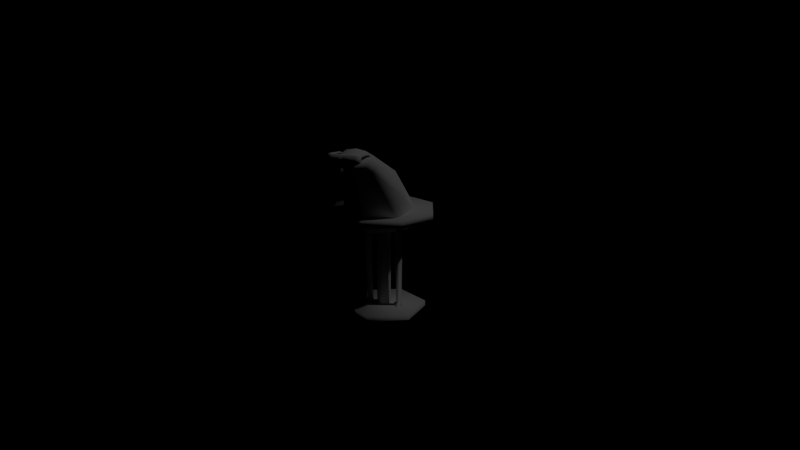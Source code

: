 # Source: bird.blend  (saved by Blender 2.79.0; exported with 4.5.12 LTS)
import bpy
from mathutils import Matrix  # noqa: F401  (used for matrix-valued properties, if any)

bpy.ops.wm.read_factory_settings(use_empty=True)
scene = bpy.context.scene
scene.name = 'Scene'

# ---- collections
col_collection_1 = bpy.data.collections.new('Collection 1'); scene.collection.children.link(col_collection_1)
col_collection_2 = bpy.data.collections.new('Collection 2'); scene.collection.children.link(col_collection_2)
col_collection_2.hide_render = True
col_collection_2.hide_viewport = True

# ---- materials (node trees are filled in below, after node groups)
mat_material = bpy.data.materials.new('Material')
mat_material.alpha_threshold = 0.0
mat_material.use_transparent_shadow = False
mat_material.roughness = 0.5
mat_material.specular_intensity = 0.0
mat_material.line_color = (0.0, 0.0, 0.0, 1.0)

# ---- material node trees

# ---- world
world_world = bpy.data.worlds.new('World'); scene.world = world_world
world_world.color = (0.0, 0.0, 0.0)
world_world.use_sun_shadow = False
world_world.sun_shadow_jitter_overblur = 0.0
world_world.cycles.sampling_method = 'MANUAL'
world_world.light_settings.ao_factor = 0.02

# ---- cameras
cam_camera = bpy.data.cameras.new('Camera')
cam_camera.clip_end = 100.0
cam_camera.lens = 35.0
cam_camera.sensor_width = 32.0
cam_camera.sensor_height = 18.0
cam_camera.ortho_scale = 7.314
cam_camera.dof.focus_distance = 0.0
cam_camera.dof.aperture_fstop = 128.0

# ---- lights
light_lamp = bpy.data.lights.new('Lamp', 'POINT')
light_lamp.transmission_factor = 0.0
light_lamp.cutoff_distance = 30.0
light_lamp.energy = 100.0
light_lamp.shadow_buffer_clip_start = 1.001
light_lamp.shadow_soft_size = 0.1
light_lamp.shadow_maximum_resolution = 0.006
light_lamp.use_absolute_resolution = True

# ---- meshes
me_cylinder_004 = bpy.data.meshes.new('Cylinder.004')
me_cylinder_004.from_pydata([(-2.669e-10, 0.0157, 0.2), (0.01236, -0.005701, 0.2), (-0.01236, -0.005701, 0.2), (-8.513e-10, 0.006289, 0.2212), (0.001488, 0.003711, 0.2212), (-0.001488, 0.003711, 0.2212), (0.001488, 0.003711, 0.2028), (-0.001488, 0.003711, 0.2028), (-8.513e-10, 0.006289, 0.2028), (0.01385, -0.006993, 0.2297), (-9.812e-10, 0.01423, 0.2297), (0.013, -0.00632, 0.2297), (-0.013, -0.00632, 0.2297), (-1.867e-10, 0.01699, 0.2297), (-0.01385, -0.006993, 0.2297), (0.01732, -0.01, 0.2321), (0.0, 0.02, 0.2321), (-0.01732, -0.01, 0.2321)], [], [(0, 1, 2), (7, 5, 3, 8), (6, 4, 5, 7), (8, 3, 4, 6), (0, 8, 6, 1), (1, 6, 7, 2), (2, 7, 8, 0), (5, 14, 13, 3), (4, 9, 14, 5), (3, 13, 9, 4), (13, 16, 15, 9), (9, 15, 17, 14), (11, 10, 12), (14, 17, 16, 13), (10, 11, 15, 16), (11, 12, 17, 15), (12, 10, 16, 17)])
me_cylinder_004.polygons.foreach_set('use_smooth', [True] * 17)
_uv = me_cylinder_004.uv_layers.new(name='UVMap')
_uv.uv.foreach_set('vector', [0.6557, 0.3656, 0.6625, 0.363, 0.6583, 0.3684, 0.6559, 0.3681, 0.6038, 0.4075, 0.6058, 0.4041, 0.6557, 0.368, 0.657, 0.3674, 0.6063, 0.4084, 0.6038, 0.4075, 0.6559, 0.3681, 0.6557, 0.368, 0.6058, 0.4041, 0.6063, 0.4084, 0.657, 0.3674, 0.6557, 0.3656, 0.6557, 0.368, 0.657, 0.3674, 0.6625, 0.363, 0.6625, 0.363, 0.657, 0.3674, 0.6559, 0.3681, 0.6583, 0.3684, 0.6583, 0.3684, 0.6559, 0.3681, 0.6557, 0.368, 0.6557, 0.3656, 0.8395, 0.3833, 0.779, 0.4298, 0.8418, 0.3275, 0.8418, 0.3791, 0.8425, 0.3844, 0.8965, 0.4298, 0.779, 0.4298, 0.8395, 0.3833, 0.8418, 0.3791, 0.8418, 0.3275, 0.8965, 0.4298, 0.8425, 0.3844, 0.6071, 0.4509, 0.6142, 0.4323, 0.6475, 0.3791, 0.6657, 0.3812, 0.6657, 0.3812, 0.6475, 0.3791, 0.6239, 0.3724, 0.6071, 0.3529, 0.8134, 0.3668, 0.7937, 0.3983, 0.7994, 0.3629, 0.6071, 0.3529, 0.6239, 0.3724, 0.6142, 0.4323, 0.6071, 0.4509, 0.62, 0.4169, 0.6398, 0.3854, 0.6475, 0.3791, 0.6142, 0.4323, 0.6398, 0.3854, 0.6258, 0.3815, 0.6239, 0.3724, 0.6475, 0.3791, 0.6258, 0.3815, 0.62, 0.4169, 0.6142, 0.4323, 0.6239, 0.3724])
me_cylinder_004.materials.append(mat_material)
me_cylinder_004.use_remesh_preserve_volume = False
me_cylinder_004.use_remesh_preserve_attributes = False
me_cylinder_004.use_mirror_vertex_groups = False
me_cylinder_004.update()
me_cylinder = bpy.data.meshes.new('Cylinder')
me_cylinder.from_pydata([(-0.01137, -0.006562, 0.1875), (-0.01137, -0.006562, 0.009556), (-1.147e-09, -0.01312, 0.1875), (-1.147e-09, -0.01312, 0.009556), (0.01137, -0.006562, 0.1875), (0.01137, -0.006562, 0.009556), (0.01137, 0.006562, 0.1875), (0.01137, 0.006562, 0.009556), (0.0, 0.01312, 0.1875), (0.0, 0.01312, 0.009556), (-0.01137, 0.006562, 0.009556), (-0.01137, 0.006562, 0.1875), (0.0, 0.08, -7.451e-09), (0.0, 0.08, 0.01), (0.06928, 0.04, -7.451e-09), (0.06928, 0.04, 0.01), (0.06928, -0.04, -7.451e-09), (0.06928, -0.04, 0.01), (-6.994e-09, -0.08, -7.451e-09), (-6.994e-09, -0.08, 0.01), (-0.06928, -0.04, -7.451e-09), (-0.06928, -0.04, 0.01), (-0.06928, 0.04, -7.451e-09), (-0.06928, 0.04, 0.01), (0.0, 0.1, 0.1865), (0.0, 0.1, 0.2), (0.07071, 0.07071, 0.1865), (0.07071, 0.07071, 0.2), (0.1, -4.371e-09, 0.1865), (0.1, -4.371e-09, 0.2), (0.07071, -0.07071, 0.1865), (0.07071, -0.07071, 0.2), (-8.742e-09, -0.1, 0.1865), (-8.742e-09, -0.1, 0.2), (-0.07071, -0.07071, 0.1865), (-0.07071, -0.07071, 0.2), (-0.1, 1.192e-09, 0.1865), (-0.1, 1.192e-09, 0.2), (-0.07071, 0.07071, 0.1865), (-0.07071, 0.07071, 0.2)], [], [(3, 2, 0, 1), (5, 4, 2, 3), (10, 11, 8, 9), (7, 6, 4, 5), (9, 8, 6, 7), (1, 0, 11, 10), (12, 13, 15, 14), (14, 15, 17, 16), (16, 17, 19, 18), (18, 19, 21, 20), (15, 13, 23, 21, 19, 17), (20, 21, 23, 22), (22, 23, 13, 12), (24, 25, 27, 26), (26, 27, 29, 28), (28, 29, 31, 30), (30, 31, 33, 32), (32, 33, 35, 34), (34, 35, 37, 36), (27, 25, 39, 37, 35, 33, 31, 29), (36, 37, 39, 38), (38, 39, 25, 24), (24, 26, 28, 30, 32, 34, 36, 38)])
me_cylinder.polygons.foreach_set('use_smooth', [True] * 23)
_uv = me_cylinder.uv_layers.new(name='UVMap')
_uv.uv.foreach_set('vector', [0.5818, 0.3834, 0.5918, 0.3834, 0.5918, 0.3934, 0.5818, 0.3934, 0.5818, 0.3834, 0.5918, 0.3834, 0.5918, 0.3934, 0.5818, 0.3934, 0.5818, 0.3834, 0.5918, 0.3834, 0.5918, 0.3934, 0.5818, 0.3934, 0.5818, 0.3834, 0.5918, 0.3834, 0.5918, 0.3934, 0.5818, 0.3934, 0.5818, 0.3834, 0.5918, 0.3834, 0.5918, 0.3934, 0.5818, 0.3934, 0.5818, 0.3834, 0.5918, 0.3834, 0.5918, 0.3934, 0.5818, 0.3934, 0.6221, 0.3772, 0.6321, 0.3772, 0.6321, 0.3872, 0.6221, 0.3872, 0.6221, 0.3772, 0.6321, 0.3772, 0.6321, 0.3872, 0.6221, 0.3872, 0.6221, 0.3772, 0.6321, 0.3772, 0.6321, 0.3872, 0.6221, 0.3872, 0.6221, 0.3772, 0.6321, 0.3772, 0.6321, 0.3872, 0.6221, 0.3872, 0.6271, 0.3872, 0.6314, 0.3847, 0.6314, 0.3797, 0.6271, 0.3772, 0.6228, 0.3797, 0.6228, 0.3847, 0.6221, 0.3772, 0.6321, 0.3772, 0.6321, 0.3872, 0.6221, 0.3872, 0.6221, 0.3772, 0.6321, 0.3772, 0.6321, 0.3872, 0.6221, 0.3872, 0.867, 0.6066, 0.877, 0.6066, 0.877, 0.6166, 0.867, 0.6166, 0.867, 0.6066, 0.877, 0.6066, 0.877, 0.6166, 0.867, 0.6166, 0.867, 0.6066, 0.877, 0.6066, 0.877, 0.6166, 0.867, 0.6166, 0.867, 0.6066, 0.877, 0.6066, 0.877, 0.6166, 0.867, 0.6166, 0.867, 0.6066, 0.877, 0.6066, 0.877, 0.6166, 0.867, 0.6166, 0.867, 0.6066, 0.877, 0.6066, 0.877, 0.6166, 0.867, 0.6166, 0.872, 0.6166, 0.8756, 0.6151, 0.877, 0.6116, 0.8756, 0.6081, 0.872, 0.6066, 0.8685, 0.6081, 0.867, 0.6116, 0.8685, 0.6151, 0.867, 0.6066, 0.877, 0.6066, 0.877, 0.6166, 0.867, 0.6166, 0.867, 0.6066, 0.877, 0.6066, 0.877, 0.6166, 0.867, 0.6166, 0.872, 0.6166, 0.8756, 0.6151, 0.877, 0.6116, 0.8756, 0.6081, 0.872, 0.6066, 0.8685, 0.6081, 0.867, 0.6116, 0.8685, 0.6151])
me_cylinder.materials.append(mat_material)
me_cylinder.use_remesh_preserve_volume = False
me_cylinder.use_remesh_preserve_attributes = False
me_cylinder.use_mirror_vertex_groups = False
me_cylinder.update()
me_cube_001 = bpy.data.meshes.new('Cube.001')
me_cube_001.from_pydata([(0.02175, -0.1595, 0.3131), (0.02175, -0.1595, 0.3303), (0.02175, -0.1536, 0.3131), (0.02175, -0.1536, 0.3303), (0.0, -0.1536, 0.3181), (0.0, -0.1536, 0.3303), (0.0, -0.1595, 0.3181), (0.0, -0.1595, 0.3303), (0.03001, -0.1595, 0.3181), (0.03001, -0.1595, 0.3303), (0.03001, -0.1536, 0.3181), (0.03001, -0.1536, 0.3303), (0.01889, -0.09038, 0.3092), (0.01889, -0.08953, 0.3116), (0.02221, -0.09038, 0.3092), (0.02221, -0.08953, 0.3116), (0.007179, -0.1536, 0.3303), (0.007179, -0.1595, 0.3131), (0.007179, -0.1536, 0.3131), (0.007179, -0.1595, 0.3303), (0.03001, -0.151, 0.3303), (0.02573, -0.151, 0.3303), (0.02573, -0.151, 0.3277), (0.03001, -0.151, 0.3277), (0.02882, -0.1205, 0.3269), (0.0255, -0.1205, 0.3243), (0.0255, -0.1205, 0.3269), (0.02882, -0.1205, 0.3243)], [], [(18, 16, 3, 2), (1, 0, 8, 9), (18, 2, 0, 17), (16, 5, 7, 19), (17, 19, 7, 6), (10, 11, 9, 8), (0, 2, 10, 8), (3, 1, 9, 11), (26, 24, 15, 13), (12, 13, 15, 14), (27, 25, 12, 14), (25, 26, 13, 12), (24, 27, 14, 15), (0, 1, 19, 17), (3, 16, 19, 1), (4, 18, 17, 6), (4, 5, 16, 18), (11, 10, 23, 20), (2, 3, 21, 22), (10, 2, 22, 23), (3, 11, 20, 21), (20, 23, 27, 24), (22, 21, 26, 25), (23, 22, 25, 27), (21, 20, 24, 26)])
me_cube_001.polygons.foreach_set('use_smooth', [True] * 25)
_uv = me_cube_001.uv_layers.new(name='UVMap')
_uv.uv.foreach_set('vector', [0.1008, 0.905, 0.1011, 0.905, 0.1015, 0.905, 0.1007, 0.905, 0.1012, 0.905, 0.1002, 0.905, 0.1009, 0.905, 0.1014, 0.9049, 0.1008, 0.905, 0.1007, 0.905, 0.1002, 0.905, 0.1007, 0.9051, 0.1011, 0.905, 0.1011, 0.905, 0.101, 0.9051, 0.101, 0.905, 0.1007, 0.9051, 0.101, 0.905, 0.101, 0.9051, 0.1008, 0.9051, 0.1012, 0.905, 0.1018, 0.9049, 0.1014, 0.9049, 0.1009, 0.905, 0.1002, 0.905, 0.1007, 0.905, 0.1012, 0.905, 0.1009, 0.905, 0.1015, 0.905, 0.1012, 0.905, 0.1014, 0.9049, 0.1018, 0.9049, 0.1278, 0.9031, 0.1273, 0.9027, 0.1681, 0.8997, 0.168, 0.8999, 0.1681, 0.8996, 0.168, 0.8999, 0.1681, 0.8997, 0.1678, 0.9, 0.1281, 0.9031, 0.1285, 0.9026, 0.1681, 0.8996, 0.1678, 0.9, 0.1285, 0.9026, 0.1278, 0.9031, 0.168, 0.8999, 0.1681, 0.8996, 0.1273, 0.9027, 0.1281, 0.9031, 0.1678, 0.9, 0.1681, 0.8997, 0.1002, 0.905, 0.1012, 0.905, 0.101, 0.905, 0.1007, 0.9051, 0.1015, 0.905, 0.1011, 0.905, 0.101, 0.905, 0.1012, 0.905, 0.1009, 0.905, 0.1008, 0.905, 0.1007, 0.9051, 0.1008, 0.9051, 0.1009, 0.905, 0.1011, 0.905, 0.1011, 0.905, 0.1008, 0.905, 0.1018, 0.9049, 0.1012, 0.905, 0.1021, 0.9051, 0.102, 0.9047, 0.1007, 0.905, 0.1015, 0.905, 0.102, 0.9051, 0.102, 0.9048, 0.1012, 0.905, 0.1007, 0.905, 0.102, 0.9048, 0.1021, 0.9051, 0.1015, 0.905, 0.1018, 0.9049, 0.102, 0.9047, 0.102, 0.9051, 0.102, 0.9047, 0.1021, 0.9051, 0.1281, 0.9031, 0.1273, 0.9027, 0.102, 0.9048, 0.102, 0.9051, 0.1278, 0.9031, 0.1285, 0.9026, 0.1021, 0.9051, 0.102, 0.9048, 0.1285, 0.9026, 0.1281, 0.9031, 0.102, 0.9051, 0.102, 0.9047, 0.1273, 0.9027, 0.1278, 0.9031])
me_cube_001.materials.append(mat_material)
me_cube_001.use_remesh_preserve_volume = False
me_cube_001.use_remesh_preserve_attributes = False
me_cube_001.use_mirror_vertex_groups = False
me_cube_001.update()
me_cube = bpy.data.meshes.new('Cube')
me_cube.from_pydata([(-4.739e-19, -0.1524, 0.2938), (0.0, -0.1812, 0.2919), (0.0, -0.1643, 0.309), (0.01474, -0.154, 0.3039), (0.03, -0.03045, -1.49e-08), (0.02277, -0.01678, -1.49e-08), (0.009186, -0.01615, -1.492e-08), (0.03741, -0.01678, -1.49e-08), (0.02759, 0.07053, 0.1985), (0.03679, 0.03083, 0.1526), (0.0235, -0.09061, 0.318), (0.03216, -0.1107, 0.294), (1.863e-08, 0.0812, 0.201), (-1.118e-08, 0.02322, 0.1436), (0.0, -0.08849, 0.3207), (0.0, -0.117, 0.2873), (0.03634, -0.02675, 0.2789), (0.05272, -0.05355, 0.1885), (2.049e-08, -0.0256, 0.2864), (-3.166e-08, -0.07171, 0.1695), (0.05046, 0.04878, 0.1735), (0.03707, -0.1028, 0.304), (3.725e-09, 0.19, 0.1435), (0.06023, -0.03909, 0.2322), (0.01404, -0.1444, 0.3274), (0.01755, -0.1488, 0.3062), (0.0, -0.1485, 0.331), (0.02201, -0.1503, 0.3177), (0.0, -0.1565, 0.3169), (0.01877, -0.1105, 0.3293), (0.03234, -0.1227, 0.3154), (0.027, -0.1306, 0.303), (-4.739e-19, -0.1367, 0.2965), (0.0, -0.1084, 0.3321), (0.03, -0.01, 0.2), (0.03, 0.006334, -1.49e-08), (0.02134, 0.005, 0.2), (0.03866, 0.005, 0.2), (0.02441, 0.003225, 0.015), (0.03559, 0.003225, 0.015), (0.03, -0.00645, 0.015), (0.05117, -0.01636, -1.472e-08), (0.03178, -0.01445, 0.1075), (0.02465, -0.00211, 0.1075), (0.0389, -0.00211, 0.1075), (0.01855, -0.1432, 0.3267), (0.02156, -0.1449, 0.3224), (0.01991, -0.1492, 0.3194), (0.0187, -0.1497, 0.3258), (0.01525, -0.1518, 0.3207), (0.01224, -0.1501, 0.3249), (0.01389, -0.1458, 0.3279), (0.01583, -0.1391, 0.3236), (0.01923, -0.141, 0.3188), (0.01737, -0.1459, 0.3155), (0.0121, -0.1488, 0.3169), (0.008699, -0.1469, 0.3217), (0.01056, -0.1421, 0.325)], [], [(0, 3, 1), (3, 2, 1), (5, 7, 4), (7, 35, 41), (35, 5, 6), (5, 35, 7), (23, 21, 11, 17), (16, 8, 12, 18), (17, 11, 15, 19), (32, 31, 25, 3, 0), (20, 9, 13, 22), (9, 17, 19, 13), (10, 16, 18, 14), (20, 23, 17, 9), (8, 16, 23, 20), (8, 20, 22, 12), (30, 29, 24, 27), (16, 10, 21, 23), (27, 28, 2, 3, 25), (24, 26, 28, 27), (31, 30, 27, 25), (29, 33, 26, 24), (10, 14, 33, 29), (11, 21, 30, 31), (21, 10, 29, 30), (15, 11, 31, 32), (35, 38, 39), (39, 7, 41), (44, 43, 36, 37), (39, 40, 4, 7), (5, 38, 6), (43, 42, 34, 36), (42, 44, 37, 34), (35, 39, 41), (38, 35, 6), (40, 38, 5, 4), (40, 39, 44, 42), (38, 40, 42, 43), (39, 38, 43, 44), (57, 51, 45, 52), (51, 48, 45), (52, 45, 46, 53), (45, 48, 46), (53, 46, 47, 54), (46, 48, 47), (54, 47, 49, 55), (47, 48, 49), (55, 49, 50, 56), (49, 48, 50), (56, 50, 51, 57), (50, 48, 51)])
me_cube.polygons.foreach_set('use_smooth', [True] * 51)
_uv = me_cube.uv_layers.new(name='UVMap')
_uv.uv.foreach_set('vector', [0.5982, 0.1093, 0.5999, 0.1197, 0.5804, 0.1165, 0.5999, 0.1197, 0.5927, 0.1279, 0.5804, 0.1165, 0.5542, 0.06746, 0.6752, 0.06746, 0.0, 0.0, 0.5542, 0.06746, 0.6752, 0.06746, 0.6752, 0.1884, 0.5542, 0.06746, 0.6752, 0.06746, 0.6752, 0.1884, 0.5542, 0.06746, 0.6752, 0.06746, 0.6752, 0.06746, 0.8357, 0.1187, 0.7958, 0.1375, 0.793, 0.1315, 0.8307, 0.1062, 0.8435, 0.139, 0.8776, 0.1231, 0.8899, 0.1289, 0.8488, 0.1557, 0.8307, 0.1062, 0.793, 0.1315, 0.7825, 0.1177, 0.8238, 0.08134, 0.7731, 0.1245, 0.7821, 0.1344, 0.7722, 0.1359, 0.7661, 0.1349, 0.7649, 0.1278, 0.8691, 0.1128, 0.868, 0.1027, 0.8743, 0.08757, 0.8899, 0.1052, 0.868, 0.1027, 0.8307, 0.1062, 0.8238, 0.08134, 0.8743, 0.08757, 0.7985, 0.148, 0.8435, 0.139, 0.8488, 0.1557, 0.7984, 0.1596, 0.8691, 0.1128, 0.8357, 0.1187, 0.8307, 0.1062, 0.868, 0.1027, 0.8776, 0.1231, 0.8435, 0.139, 0.8357, 0.1187, 0.8691, 0.1128, 0.8776, 0.1231, 0.8691, 0.1128, 0.8899, 0.1052, 0.8899, 0.1289, 0.7857, 0.1405, 0.7883, 0.1497, 0.7746, 0.1464, 0.7742, 0.1409, 0.8435, 0.139, 0.7985, 0.148, 0.7958, 0.1375, 0.8357, 0.1187, 0.7742, 0.1409, 0.765, 0.1442, 0.7611, 0.1406, 0.7661, 0.1349, 0.7722, 0.1359, 0.7746, 0.1464, 0.7696, 0.151, 0.765, 0.1442, 0.7742, 0.1409, 0.7821, 0.1344, 0.7857, 0.1405, 0.7742, 0.1409, 0.7722, 0.1359, 0.7883, 0.1497, 0.7869, 0.1584, 0.7696, 0.151, 0.7746, 0.1464, 0.7985, 0.148, 0.7984, 0.1596, 0.7869, 0.1584, 0.7883, 0.1497, 0.793, 0.1315, 0.7958, 0.1375, 0.7857, 0.1405, 0.7821, 0.1344, 0.7958, 0.1375, 0.7985, 0.148, 0.7883, 0.1497, 0.7857, 0.1405, 0.7825, 0.1177, 0.793, 0.1315, 0.7821, 0.1344, 0.7731, 0.1245, 0.5542, 0.06746, 0.6752, 0.06746, 0.6752, 0.1884, 0.5542, 0.06746, 0.6752, 0.06746, 0.6752, 0.1884, 0.5542, 0.06746, 0.6752, 0.06746, 0.6752, 0.1884, 0.5542, 0.1884, 0.6752, 0.06746, 0.5542, 0.06746, 0.5922, 0.05891, 0.6752, 0.06746, 0.5542, 0.06746, 0.6752, 0.06746, 0.6752, 0.1884, 0.5542, 0.06746, 0.6752, 0.06746, 0.6752, 0.1884, 0.5542, 0.1884, 0.5542, 0.06746, 0.6752, 0.06746, 0.6752, 0.1884, 0.5542, 0.1884, 0.5542, 0.06746, 0.6752, 0.06746, 0.6752, 0.1884, 0.5542, 0.06746, 0.6752, 0.06746, 0.6752, 0.1884, 0.6752, 0.06746, 0.5542, 0.06746, 0.5542, 0.06746, 0.5922, 0.05891, 0.5542, 0.06746, 0.6752, 0.06746, 0.6752, 0.1884, 0.5542, 0.1884, 0.5542, 0.06746, 0.6752, 0.06746, 0.6752, 0.1884, 0.5542, 0.1884, 0.5542, 0.06746, 0.6752, 0.06746, 0.6752, 0.1884, 0.5542, 0.1884, 0.09608, 0.9307, 0.102, 0.9013, 0.1146, 0.8947, 0.1401, 0.917, 0.102, 0.9013, 0.1029, 0.887, 0.1146, 0.8947, 0.1401, 0.917, 0.1146, 0.8947, 0.1147, 0.8814, 0.1506, 0.8648, 0.1146, 0.8947, 0.1029, 0.887, 0.1147, 0.8814, 0.1506, 0.8648, 0.1147, 0.8814, 0.1046, 0.8731, 0.1041, 0.8394, 0.1147, 0.8814, 0.1029, 0.887, 0.1046, 0.8731, 0.1041, 0.8394, 0.1046, 0.8731, 0.09139, 0.8784, 0.06519, 0.864, 0.1046, 0.8731, 0.1029, 0.887, 0.09139, 0.8784, 0.06519, 0.864, 0.09139, 0.8784, 0.08907, 0.8934, 0.06519, 0.9045, 0.09139, 0.8784, 0.1029, 0.887, 0.08907, 0.8934, 0.06519, 0.9045, 0.08907, 0.8934, 0.102, 0.9013, 0.09608, 0.9307, 0.08907, 0.8934, 0.1029, 0.887, 0.102, 0.9013])
me_cube.materials.append(mat_material)
me_cube.use_remesh_preserve_volume = False
me_cube.use_remesh_preserve_attributes = False
me_cube.use_mirror_vertex_groups = False
me_cube.update()
me_cube_015 = bpy.data.meshes.new('Cube.015')
me_cube_015.from_pydata([(-4.739e-19, -0.1524, 0.2938), (0.0, -0.1812, 0.2919), (0.0, -0.1643, 0.309), (0.01474, -0.154, 0.3039), (0.03, -0.03045, -1.49e-08), (0.02277, -0.01678, -1.49e-08), (0.009186, -0.01615, -1.492e-08), (0.03741, -0.01678, -1.49e-08), (0.03089, -0.0731, 0.2829), (0.02754, -0.06709, 0.2911), (0.03646, 0.01222, 0.2299), (0.3025, -0.01719, 0.3338), (0.3002, -0.01306, 0.3394), (0.4093, 0.06326, 0.2978), (0.1552, 0.01488, 0.2793), (0.1514, -0.05685, 0.3204), (0.1467, -0.04846, 0.3319), (0.02759, 0.07053, 0.1985), (0.03679, 0.03083, 0.1526), (0.0235, -0.09061, 0.318), (0.03216, -0.1107, 0.294), (1.863e-08, 0.0812, 0.201), (-1.118e-08, 0.02322, 0.1436), (0.0, -0.08849, 0.3207), (0.0, -0.117, 0.2873), (0.03634, -0.02675, 0.2789), (0.05272, -0.05355, 0.1885), (2.049e-08, -0.0256, 0.2864), (-3.166e-08, -0.07171, 0.1695), (0.05046, 0.04878, 0.1735), (0.03707, -0.1028, 0.304), (3.725e-09, 0.19, 0.1435), (0.06023, -0.03909, 0.2322), (0.01404, -0.1444, 0.3274), (0.01755, -0.1488, 0.3062), (0.0, -0.1485, 0.331), (0.02201, -0.1503, 0.3177), (0.0, -0.1565, 0.3169), (0.01877, -0.1105, 0.3293), (0.03234, -0.1227, 0.3154), (0.027, -0.1306, 0.303), (-4.739e-19, -0.1367, 0.2965), (0.0, -0.1084, 0.3321), (0.03, -0.01, 0.2), (0.03, 0.006334, -1.49e-08), (0.02134, 0.005, 0.2), (0.03866, 0.005, 0.2), (0.02441, 0.003225, 0.015), (0.03559, 0.003225, 0.015), (0.03, -0.00645, 0.015), (0.05117, -0.01636, -1.472e-08), (0.03178, -0.01445, 0.1075), (0.02465, -0.00211, 0.1075), (0.0389, -0.00211, 0.1075), (0.01855, -0.1432, 0.3267), (0.02156, -0.1449, 0.3224), (0.01991, -0.1492, 0.3194), (0.0187, -0.1497, 0.3258), (0.01525, -0.1518, 0.3207), (0.01224, -0.1501, 0.3249), (0.01389, -0.1458, 0.3279), (0.01583, -0.1391, 0.3236), (0.01923, -0.141, 0.3188), (0.01737, -0.1459, 0.3155), (0.0121, -0.1488, 0.3169), (0.008699, -0.1469, 0.3217), (0.01056, -0.1421, 0.325)], [], [(0, 3, 1), (3, 2, 1), (5, 7, 4), (7, 44, 50), (44, 5, 6), (5, 44, 7), (13, 12, 11), (15, 16, 9, 8), (14, 13, 11, 15), (14, 10, 9, 16), (13, 14, 16, 12), (10, 14, 15, 8), (11, 12, 16, 15), (32, 30, 20, 26), (25, 17, 21, 27), (26, 20, 24, 28), (41, 40, 34, 3, 0), (29, 18, 22, 31), (18, 26, 28, 22), (19, 25, 27, 23), (29, 32, 26, 18), (17, 25, 32, 29), (17, 29, 31, 21), (39, 38, 33, 36), (25, 19, 30, 32), (36, 37, 2, 3, 34), (33, 35, 37, 36), (40, 39, 36, 34), (38, 42, 35, 33), (19, 23, 42, 38), (20, 30, 39, 40), (30, 19, 38, 39), (24, 20, 40, 41), (44, 47, 48), (48, 7, 50), (53, 52, 45, 46), (48, 49, 4, 7), (5, 47, 6), (52, 51, 43, 45), (51, 53, 46, 43), (44, 48, 50), (47, 44, 6), (49, 47, 5, 4), (49, 48, 53, 51), (47, 49, 51, 52), (48, 47, 52, 53), (66, 60, 54, 61), (60, 57, 54), (61, 54, 55, 62), (54, 57, 55), (62, 55, 56, 63), (55, 57, 56), (63, 56, 58, 64), (56, 57, 58), (64, 58, 59, 65), (58, 57, 59), (65, 59, 60, 66), (59, 57, 60)])
me_cube_015.polygons.foreach_set('use_smooth', [True] * 58)
_uv = me_cube_015.uv_layers.new(name='UVMap')
_uv.uv.foreach_set('vector', [0.5982, 0.1093, 0.5999, 0.1197, 0.5804, 0.1165, 0.5999, 0.1197, 0.5927, 0.1279, 0.5804, 0.1165, 0.5542, 0.06746, 0.6752, 0.06746, 0.0, 0.0, 0.5542, 0.06746, 0.6752, 0.06746, 0.6752, 0.1884, 0.5542, 0.06746, 0.6752, 0.06746, 0.6752, 0.1884, 0.5542, 0.06746, 0.6752, 0.06746, 0.6752, 0.06746, 0.8164, 0.1133, 0.8164, 0.1133, 0.8164, 0.1133, 0.8164, 0.1133, 0.8164, 0.1133, 0.8164, 0.1133, 0.8164, 0.1133, 0.8164, 0.1133, 0.8164, 0.1133, 0.8164, 0.1133, 0.8164, 0.1133, 0.8164, 0.1133, 0.8164, 0.1133, 0.8164, 0.1133, 0.8164, 0.1133, 0.8164, 0.1133, 0.8164, 0.1133, 0.8164, 0.1133, 0.8164, 0.1133, 0.8164, 0.1133, 0.8164, 0.1133, 0.8164, 0.1133, 0.8164, 0.1133, 0.8164, 0.1133, 0.8164, 0.1133, 0.8164, 0.1133, 0.8164, 0.1133, 0.8357, 0.1187, 0.7958, 0.1375, 0.793, 0.1315, 0.8307, 0.1062, 0.8435, 0.139, 0.8776, 0.1231, 0.8899, 0.1289, 0.8488, 0.1557, 0.8307, 0.1062, 0.793, 0.1315, 0.7825, 0.1177, 0.8238, 0.08134, 0.7731, 0.1245, 0.7821, 0.1344, 0.7722, 0.1359, 0.7661, 0.1349, 0.7649, 0.1278, 0.8691, 0.1128, 0.868, 0.1027, 0.8743, 0.08757, 0.8899, 0.1052, 0.868, 0.1027, 0.8307, 0.1062, 0.8238, 0.08134, 0.8743, 0.08757, 0.7985, 0.148, 0.8435, 0.139, 0.8488, 0.1557, 0.7984, 0.1596, 0.8691, 0.1128, 0.8357, 0.1187, 0.8307, 0.1062, 0.868, 0.1027, 0.8776, 0.1231, 0.8435, 0.139, 0.8357, 0.1187, 0.8691, 0.1128, 0.8776, 0.1231, 0.8691, 0.1128, 0.8899, 0.1052, 0.8899, 0.1289, 0.7857, 0.1405, 0.7883, 0.1497, 0.7746, 0.1464, 0.7742, 0.1409, 0.8435, 0.139, 0.7985, 0.148, 0.7958, 0.1375, 0.8357, 0.1187, 0.7742, 0.1409, 0.765, 0.1442, 0.7611, 0.1406, 0.7661, 0.1349, 0.7722, 0.1359, 0.7746, 0.1464, 0.7696, 0.151, 0.765, 0.1442, 0.7742, 0.1409, 0.7821, 0.1344, 0.7857, 0.1405, 0.7742, 0.1409, 0.7722, 0.1359, 0.7883, 0.1497, 0.7869, 0.1584, 0.7696, 0.151, 0.7746, 0.1464, 0.7985, 0.148, 0.7984, 0.1596, 0.7869, 0.1584, 0.7883, 0.1497, 0.793, 0.1315, 0.7958, 0.1375, 0.7857, 0.1405, 0.7821, 0.1344, 0.7958, 0.1375, 0.7985, 0.148, 0.7883, 0.1497, 0.7857, 0.1405, 0.7825, 0.1177, 0.793, 0.1315, 0.7821, 0.1344, 0.7731, 0.1245, 0.5542, 0.06746, 0.6752, 0.06746, 0.6752, 0.1884, 0.5542, 0.06746, 0.6752, 0.06746, 0.6752, 0.1884, 0.5542, 0.06746, 0.6752, 0.06746, 0.6752, 0.1884, 0.5542, 0.1884, 0.6752, 0.06746, 0.5542, 0.06746, 0.5922, 0.05891, 0.6752, 0.06746, 0.5542, 0.06746, 0.6752, 0.06746, 0.6752, 0.1884, 0.5542, 0.06746, 0.6752, 0.06746, 0.6752, 0.1884, 0.5542, 0.1884, 0.5542, 0.06746, 0.6752, 0.06746, 0.6752, 0.1884, 0.5542, 0.1884, 0.5542, 0.06746, 0.6752, 0.06746, 0.6752, 0.1884, 0.5542, 0.06746, 0.6752, 0.06746, 0.6752, 0.1884, 0.6752, 0.06746, 0.5542, 0.06746, 0.5542, 0.06746, 0.5922, 0.05891, 0.5542, 0.06746, 0.6752, 0.06746, 0.6752, 0.1884, 0.5542, 0.1884, 0.5542, 0.06746, 0.6752, 0.06746, 0.6752, 0.1884, 0.5542, 0.1884, 0.5542, 0.06746, 0.6752, 0.06746, 0.6752, 0.1884, 0.5542, 0.1884, 0.09608, 0.9307, 0.102, 0.9013, 0.1146, 0.8947, 0.1401, 0.917, 0.102, 0.9013, 0.1029, 0.887, 0.1146, 0.8947, 0.1401, 0.917, 0.1146, 0.8947, 0.1147, 0.8814, 0.1506, 0.8648, 0.1146, 0.8947, 0.1029, 0.887, 0.1147, 0.8814, 0.1506, 0.8648, 0.1147, 0.8814, 0.1046, 0.8731, 0.1041, 0.8394, 0.1147, 0.8814, 0.1029, 0.887, 0.1046, 0.8731, 0.1041, 0.8394, 0.1046, 0.8731, 0.09139, 0.8784, 0.06519, 0.864, 0.1046, 0.8731, 0.1029, 0.887, 0.09139, 0.8784, 0.06519, 0.864, 0.09139, 0.8784, 0.08907, 0.8934, 0.06519, 0.9045, 0.09139, 0.8784, 0.1029, 0.887, 0.08907, 0.8934, 0.06519, 0.9045, 0.08907, 0.8934, 0.102, 0.9013, 0.09608, 0.9307, 0.08907, 0.8934, 0.1029, 0.887, 0.102, 0.9013])
me_cube_015.materials.append(mat_material)
me_cube_015.use_remesh_preserve_volume = False
me_cube_015.use_remesh_preserve_attributes = False
me_cube_015.use_mirror_vertex_groups = False
me_cube_015.update()

# ---- objects
ob_wineglass = bpy.data.objects.new('wineglass', me_cylinder_004)
ob_bar_table_round = bpy.data.objects.new('bar_table_round', me_cylinder)
ob_sunglasses = bpy.data.objects.new('sunglasses', me_cube_001)
ob_seagull = bpy.data.objects.new('seagull', me_cube)
ob_lamp = bpy.data.objects.new('Lamp', light_lamp)
ob_camera = bpy.data.objects.new('Camera', cam_camera)
ob_seagull_001 = bpy.data.objects.new('seagull.001', me_cube_015)

# ---- transforms, parenting, visibility, modifiers, constraints
ob_wineglass.location = (0.0, 0.0, 0.0)
ob_wineglass.lineart.crease_threshold = 0.0
ob_bar_table_round.location = (0.0, 0.0, 0.0)
ob_bar_table_round.lineart.crease_threshold = 0.0
ob_sunglasses.location = (0.0, 0.0, 0.0)
ob_sunglasses.lineart.crease_threshold = 0.0
_m = ob_sunglasses.modifiers.new('Mirror', 'MIRROR')
_m.use_clip = True
ob_seagull.location = (0.0, 0.0, 0.0)
ob_seagull.lock_rotations_4d = False
ob_seagull.empty_display_type = 'ARROWS'
ob_seagull.lineart.crease_threshold = 0.0
_m = ob_seagull.modifiers.new('Mirror', 'MIRROR')
_m.use_clip = True
ob_lamp.location = (4.076, 1.005, 5.904)
ob_lamp.rotation_euler = (0.6503, 0.05522, 1.866)
ob_lamp.lock_rotations_4d = False
ob_lamp.empty_display_type = 'ARROWS'
ob_lamp.color = (0.0, 0.0, 0.0, 0.0)
ob_lamp.lineart.crease_threshold = 0.0
ob_camera.location = (0.667, -1.434, 0.6318)
ob_camera.rotation_euler = (1.284, -1.919e-06, 0.4159)
ob_camera.lock_rotations_4d = False
ob_camera.empty_display_type = 'ARROWS'
ob_camera.color = (0.0, 0.0, 0.0, 0.0)
ob_camera.display_type = 'WIRE'
ob_camera.lineart.crease_threshold = 0.0
ob_seagull_001.location = (0.0, 0.0, 0.0)
ob_seagull_001.lock_rotations_4d = False
ob_seagull_001.empty_display_type = 'ARROWS'
ob_seagull_001.lineart.crease_threshold = 0.0
_m = ob_seagull_001.modifiers.new('Mirror', 'MIRROR')

# ---- collection membership
col_collection_1.objects.link(ob_wineglass)
col_collection_1.objects.link(ob_bar_table_round)
col_collection_1.objects.link(ob_sunglasses)
col_collection_1.objects.link(ob_seagull)
col_collection_1.objects.link(ob_lamp)
col_collection_1.objects.link(ob_camera)
col_collection_2.objects.link(ob_seagull_001)

# ---- scene / render settings (as saved in the file)
scene.camera = ob_camera
scene.frame_start = 1; scene.frame_end = 250; scene.frame_set(1)
scene.render.engine = 'BLENDER_EEVEE_NEXT'
scene.render.resolution_percentage = 50
scene.render.dither_intensity = 0.0
scene.cycles.use_denoising = False
scene.cycles.samples = 128
scene.cycles.sampling_pattern = 'TABULATED_SOBOL'
scene.cycles.use_adaptive_sampling = False
scene.cycles.use_light_tree = False
scene.cycles.blur_glossy = 0.0
scene.cycles.sample_clamp_indirect = 0.0
scene.view_settings.view_transform = 'Standard'
bpy.context.view_layer.update()
